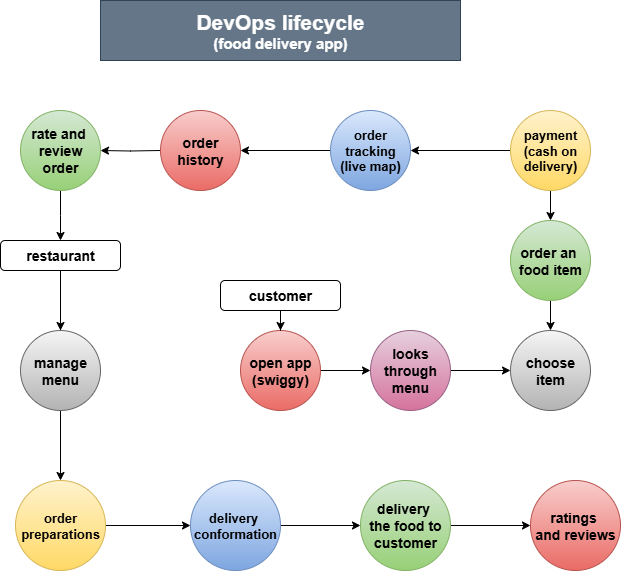

The diagram above was exported from draw.io. Its source (the exported page's mxGraphModel, read from the mxfile embedded in the PNG):
<mxGraphModel dx="1226" dy="661" grid="1" gridSize="10" guides="1" tooltips="1" connect="1" arrows="1" fold="1" page="1" pageScale="1" pageWidth="850" pageHeight="1100" math="0" shadow="0">
  <root>
    <mxCell id="0" />
    <mxCell id="1" parent="0" />
    <mxCell id="GLJWtG5f-pag0kyuQA6R-4" value="&lt;b&gt;&lt;font style=&quot;font-size: 21px;&quot;&gt;DevOps lifecycle&lt;/font&gt;&lt;/b&gt;&lt;div&gt;&lt;b&gt;&lt;font style=&quot;font-size: 15px;&quot;&gt;(food delivery app)&lt;/font&gt;&lt;/b&gt;&lt;/div&gt;" style="rounded=0;whiteSpace=wrap;html=1;fillColor=#647687;strokeColor=#314354;fontColor=#ffffff;" vertex="1" parent="1">
      <mxGeometry x="200" y="40" width="360" height="60" as="geometry" />
    </mxCell>
    <mxCell id="GLJWtG5f-pag0kyuQA6R-25" value="" style="edgeStyle=orthogonalEdgeStyle;rounded=0;orthogonalLoop=1;jettySize=auto;html=1;" edge="1" parent="1" source="GLJWtG5f-pag0kyuQA6R-5" target="GLJWtG5f-pag0kyuQA6R-23">
      <mxGeometry relative="1" as="geometry" />
    </mxCell>
    <mxCell id="GLJWtG5f-pag0kyuQA6R-5" value="&lt;b&gt;&lt;font style=&quot;font-size: 14px;&quot;&gt;order an&amp;nbsp;&lt;/font&gt;&lt;/b&gt;&lt;div&gt;&lt;b&gt;&lt;font style=&quot;font-size: 14px;&quot;&gt;food item&lt;/font&gt;&lt;/b&gt;&lt;/div&gt;" style="ellipse;whiteSpace=wrap;html=1;aspect=fixed;fillColor=#d5e8d4;gradientColor=#97d077;strokeColor=#82b366;" vertex="1" parent="1">
      <mxGeometry x="610" y="260" width="80" height="80" as="geometry" />
    </mxCell>
    <mxCell id="GLJWtG5f-pag0kyuQA6R-15" value="" style="edgeStyle=orthogonalEdgeStyle;rounded=0;orthogonalLoop=1;jettySize=auto;html=1;" edge="1" parent="1" source="GLJWtG5f-pag0kyuQA6R-6">
      <mxGeometry relative="1" as="geometry">
        <mxPoint x="340" y="190" as="targetPoint" />
      </mxGeometry>
    </mxCell>
    <mxCell id="GLJWtG5f-pag0kyuQA6R-6" value="&lt;span style=&quot;font-size: 13px;&quot;&gt;&lt;b&gt;order tracking&lt;/b&gt;&lt;/span&gt;&lt;div&gt;&lt;span style=&quot;font-size: 13px;&quot;&gt;&lt;b&gt;(live map)&lt;/b&gt;&lt;/span&gt;&lt;/div&gt;" style="ellipse;whiteSpace=wrap;html=1;aspect=fixed;fillColor=#dae8fc;gradientColor=#7ea6e0;strokeColor=#6c8ebf;" vertex="1" parent="1">
      <mxGeometry x="430" y="150" width="80" height="80" as="geometry" />
    </mxCell>
    <mxCell id="GLJWtG5f-pag0kyuQA6R-24" value="" style="edgeStyle=orthogonalEdgeStyle;rounded=0;orthogonalLoop=1;jettySize=auto;html=1;" edge="1" parent="1" source="GLJWtG5f-pag0kyuQA6R-8" target="GLJWtG5f-pag0kyuQA6R-23">
      <mxGeometry relative="1" as="geometry" />
    </mxCell>
    <mxCell id="GLJWtG5f-pag0kyuQA6R-8" value="&lt;b&gt;&lt;font style=&quot;font-size: 14px;&quot;&gt;looks through&lt;/font&gt;&lt;/b&gt;&lt;div&gt;&lt;b&gt;&lt;font style=&quot;font-size: 14px;&quot;&gt;menu&lt;/font&gt;&lt;/b&gt;&lt;/div&gt;" style="ellipse;whiteSpace=wrap;html=1;aspect=fixed;fillColor=#e6d0de;gradientColor=#d5739d;strokeColor=#996185;" vertex="1" parent="1">
      <mxGeometry x="470" y="370" width="80" height="80" as="geometry" />
    </mxCell>
    <mxCell id="GLJWtG5f-pag0kyuQA6R-22" value="" style="edgeStyle=orthogonalEdgeStyle;rounded=0;orthogonalLoop=1;jettySize=auto;html=1;" edge="1" parent="1" source="GLJWtG5f-pag0kyuQA6R-9" target="GLJWtG5f-pag0kyuQA6R-8">
      <mxGeometry relative="1" as="geometry" />
    </mxCell>
    <mxCell id="GLJWtG5f-pag0kyuQA6R-9" value="&lt;b&gt;&lt;font style=&quot;font-size: 14px;&quot;&gt;open app&lt;/font&gt;&lt;/b&gt;&lt;div&gt;&lt;b&gt;&lt;font style=&quot;font-size: 14px;&quot;&gt;(swiggy)&lt;/font&gt;&lt;/b&gt;&lt;/div&gt;" style="ellipse;whiteSpace=wrap;html=1;aspect=fixed;fillColor=#f8cecc;gradientColor=#ea6b66;strokeColor=#b85450;" vertex="1" parent="1">
      <mxGeometry x="340" y="370" width="80" height="80" as="geometry" />
    </mxCell>
    <mxCell id="GLJWtG5f-pag0kyuQA6R-31" value="" style="edgeStyle=orthogonalEdgeStyle;rounded=0;orthogonalLoop=1;jettySize=auto;html=1;" edge="1" parent="1">
      <mxGeometry relative="1" as="geometry">
        <mxPoint x="160" y="360" as="sourcePoint" />
        <mxPoint x="160" y="390" as="targetPoint" />
      </mxGeometry>
    </mxCell>
    <mxCell id="GLJWtG5f-pag0kyuQA6R-28" value="" style="edgeStyle=orthogonalEdgeStyle;rounded=0;orthogonalLoop=1;jettySize=auto;html=1;" edge="1" parent="1" target="GLJWtG5f-pag0kyuQA6R-27">
      <mxGeometry relative="1" as="geometry">
        <mxPoint x="260" y="190" as="sourcePoint" />
      </mxGeometry>
    </mxCell>
    <mxCell id="GLJWtG5f-pag0kyuQA6R-21" value="" style="edgeStyle=orthogonalEdgeStyle;rounded=0;orthogonalLoop=1;jettySize=auto;html=1;" edge="1" parent="1" source="GLJWtG5f-pag0kyuQA6R-19" target="GLJWtG5f-pag0kyuQA6R-5">
      <mxGeometry relative="1" as="geometry" />
    </mxCell>
    <mxCell id="GLJWtG5f-pag0kyuQA6R-45" value="" style="edgeStyle=orthogonalEdgeStyle;rounded=0;orthogonalLoop=1;jettySize=auto;html=1;" edge="1" parent="1" source="GLJWtG5f-pag0kyuQA6R-19" target="GLJWtG5f-pag0kyuQA6R-6">
      <mxGeometry relative="1" as="geometry" />
    </mxCell>
    <mxCell id="GLJWtG5f-pag0kyuQA6R-19" value="&lt;b&gt;&lt;font style=&quot;font-size: 13px;&quot;&gt;payment&lt;/font&gt;&lt;/b&gt;&lt;div&gt;&lt;b&gt;&lt;font style=&quot;font-size: 13px;&quot;&gt;(cash on delivery)&lt;/font&gt;&lt;/b&gt;&lt;/div&gt;" style="ellipse;whiteSpace=wrap;html=1;aspect=fixed;fillColor=#fff2cc;gradientColor=#ffd966;strokeColor=#d6b656;" vertex="1" parent="1">
      <mxGeometry x="610" y="150" width="80" height="80" as="geometry" />
    </mxCell>
    <mxCell id="GLJWtG5f-pag0kyuQA6R-23" value="&lt;b&gt;&lt;font style=&quot;font-size: 14px;&quot;&gt;choose&lt;/font&gt;&lt;/b&gt;&lt;div&gt;&lt;b&gt;&lt;font style=&quot;font-size: 14px;&quot;&gt;item&lt;/font&gt;&lt;/b&gt;&lt;/div&gt;" style="ellipse;whiteSpace=wrap;html=1;aspect=fixed;fillColor=#f5f5f5;gradientColor=#b3b3b3;strokeColor=#666666;" vertex="1" parent="1">
      <mxGeometry x="610" y="370" width="80" height="80" as="geometry" />
    </mxCell>
    <mxCell id="GLJWtG5f-pag0kyuQA6R-29" value="" style="edgeStyle=orthogonalEdgeStyle;rounded=0;orthogonalLoop=1;jettySize=auto;html=1;" edge="1" parent="1" source="GLJWtG5f-pag0kyuQA6R-27">
      <mxGeometry relative="1" as="geometry">
        <mxPoint x="160" y="280" as="targetPoint" />
      </mxGeometry>
    </mxCell>
    <mxCell id="GLJWtG5f-pag0kyuQA6R-27" value="&lt;b&gt;&lt;font style=&quot;font-size: 14px;&quot;&gt;rate and&amp;nbsp;&lt;/font&gt;&lt;/b&gt;&lt;div&gt;&lt;b&gt;&lt;font style=&quot;font-size: 14px;&quot;&gt;review order&lt;/font&gt;&lt;/b&gt;&lt;/div&gt;" style="ellipse;whiteSpace=wrap;html=1;aspect=fixed;fillColor=#d5e8d4;gradientColor=#97d077;strokeColor=#82b366;" vertex="1" parent="1">
      <mxGeometry x="120" y="150" width="80" height="80" as="geometry" />
    </mxCell>
    <mxCell id="GLJWtG5f-pag0kyuQA6R-50" value="&lt;b&gt;&lt;font style=&quot;font-size: 14px;&quot;&gt;order&lt;/font&gt;&lt;/b&gt;&lt;div&gt;&lt;b&gt;&lt;font style=&quot;font-size: 14px;&quot;&gt;history&lt;/font&gt;&lt;/b&gt;&lt;/div&gt;" style="ellipse;whiteSpace=wrap;html=1;aspect=fixed;fillColor=#f8cecc;gradientColor=#ea6b66;strokeColor=#b85450;" vertex="1" parent="1">
      <mxGeometry x="260" y="150" width="80" height="80" as="geometry" />
    </mxCell>
    <mxCell id="GLJWtG5f-pag0kyuQA6R-59" value="" style="edgeStyle=orthogonalEdgeStyle;rounded=0;orthogonalLoop=1;jettySize=auto;html=1;" edge="1" parent="1" source="GLJWtG5f-pag0kyuQA6R-51" target="GLJWtG5f-pag0kyuQA6R-58">
      <mxGeometry relative="1" as="geometry" />
    </mxCell>
    <mxCell id="GLJWtG5f-pag0kyuQA6R-51" value="&lt;b&gt;&lt;font style=&quot;font-size: 13px;&quot;&gt;order&lt;/font&gt;&lt;/b&gt;&lt;div&gt;&lt;b&gt;&lt;font style=&quot;font-size: 13px;&quot;&gt;preparations&lt;/font&gt;&lt;/b&gt;&lt;/div&gt;" style="ellipse;whiteSpace=wrap;html=1;aspect=fixed;fillColor=#fff2cc;gradientColor=#ffd966;strokeColor=#d6b656;" vertex="1" parent="1">
      <mxGeometry x="115" y="520" width="90" height="90" as="geometry" />
    </mxCell>
    <mxCell id="GLJWtG5f-pag0kyuQA6R-53" value="" style="edgeStyle=orthogonalEdgeStyle;rounded=0;orthogonalLoop=1;jettySize=auto;html=1;" edge="1" parent="1" source="GLJWtG5f-pag0kyuQA6R-52" target="GLJWtG5f-pag0kyuQA6R-51">
      <mxGeometry relative="1" as="geometry" />
    </mxCell>
    <mxCell id="GLJWtG5f-pag0kyuQA6R-52" value="&lt;b&gt;&lt;font style=&quot;font-size: 14px;&quot;&gt;manage&lt;/font&gt;&lt;/b&gt;&lt;div&gt;&lt;b&gt;&lt;font style=&quot;font-size: 14px;&quot;&gt;menu&lt;/font&gt;&lt;/b&gt;&lt;/div&gt;" style="ellipse;whiteSpace=wrap;html=1;aspect=fixed;fillColor=#f5f5f5;gradientColor=#b3b3b3;strokeColor=#666666;" vertex="1" parent="1">
      <mxGeometry x="120" y="370" width="80" height="80" as="geometry" />
    </mxCell>
    <mxCell id="GLJWtG5f-pag0kyuQA6R-55" value="" style="edgeStyle=orthogonalEdgeStyle;rounded=0;orthogonalLoop=1;jettySize=auto;html=1;" edge="1" parent="1" source="GLJWtG5f-pag0kyuQA6R-54" target="GLJWtG5f-pag0kyuQA6R-52">
      <mxGeometry relative="1" as="geometry" />
    </mxCell>
    <mxCell id="GLJWtG5f-pag0kyuQA6R-54" value="&lt;b&gt;&lt;font style=&quot;font-size: 14px;&quot;&gt;restaurant&lt;/font&gt;&lt;/b&gt;" style="rounded=1;whiteSpace=wrap;html=1;" vertex="1" parent="1">
      <mxGeometry x="100" y="280" width="120" height="30" as="geometry" />
    </mxCell>
    <mxCell id="GLJWtG5f-pag0kyuQA6R-57" value="" style="edgeStyle=orthogonalEdgeStyle;rounded=0;orthogonalLoop=1;jettySize=auto;html=1;" edge="1" parent="1" source="GLJWtG5f-pag0kyuQA6R-56" target="GLJWtG5f-pag0kyuQA6R-9">
      <mxGeometry relative="1" as="geometry" />
    </mxCell>
    <mxCell id="GLJWtG5f-pag0kyuQA6R-56" value="&lt;b&gt;&lt;font style=&quot;font-size: 14px;&quot;&gt;customer&lt;/font&gt;&lt;/b&gt;" style="rounded=1;whiteSpace=wrap;html=1;" vertex="1" parent="1">
      <mxGeometry x="320" y="320" width="120" height="30" as="geometry" />
    </mxCell>
    <mxCell id="GLJWtG5f-pag0kyuQA6R-61" value="" style="edgeStyle=orthogonalEdgeStyle;rounded=0;orthogonalLoop=1;jettySize=auto;html=1;" edge="1" parent="1" source="GLJWtG5f-pag0kyuQA6R-58" target="GLJWtG5f-pag0kyuQA6R-60">
      <mxGeometry relative="1" as="geometry" />
    </mxCell>
    <mxCell id="GLJWtG5f-pag0kyuQA6R-58" value="&lt;b&gt;&lt;font style=&quot;font-size: 13px;&quot;&gt;delivery&amp;nbsp;&lt;/font&gt;&lt;/b&gt;&lt;div&gt;&lt;b&gt;&lt;font style=&quot;font-size: 13px;&quot;&gt;conformation&lt;/font&gt;&lt;/b&gt;&lt;/div&gt;" style="ellipse;whiteSpace=wrap;html=1;aspect=fixed;fillColor=#dae8fc;gradientColor=#7ea6e0;strokeColor=#6c8ebf;" vertex="1" parent="1">
      <mxGeometry x="290" y="520" width="90" height="90" as="geometry" />
    </mxCell>
    <mxCell id="GLJWtG5f-pag0kyuQA6R-63" value="" style="edgeStyle=orthogonalEdgeStyle;rounded=0;orthogonalLoop=1;jettySize=auto;html=1;" edge="1" parent="1" source="GLJWtG5f-pag0kyuQA6R-60" target="GLJWtG5f-pag0kyuQA6R-62">
      <mxGeometry relative="1" as="geometry" />
    </mxCell>
    <mxCell id="GLJWtG5f-pag0kyuQA6R-60" value="&lt;b&gt;&lt;font style=&quot;font-size: 14px;&quot;&gt;delivery&amp;nbsp;&lt;/font&gt;&lt;/b&gt;&lt;div&gt;&lt;b&gt;&lt;font style=&quot;font-size: 14px;&quot;&gt;the food to&lt;/font&gt;&lt;/b&gt;&lt;/div&gt;&lt;div&gt;&lt;b&gt;&lt;font style=&quot;font-size: 14px;&quot;&gt;customer&lt;/font&gt;&lt;/b&gt;&lt;/div&gt;" style="ellipse;whiteSpace=wrap;html=1;aspect=fixed;fillColor=#d5e8d4;gradientColor=#97d077;strokeColor=#82b366;" vertex="1" parent="1">
      <mxGeometry x="460" y="520" width="90" height="90" as="geometry" />
    </mxCell>
    <mxCell id="GLJWtG5f-pag0kyuQA6R-62" value="&lt;b&gt;&lt;font style=&quot;font-size: 14px;&quot;&gt;ratings&amp;nbsp;&lt;/font&gt;&lt;/b&gt;&lt;div&gt;&lt;b&gt;&lt;font style=&quot;font-size: 14px;&quot;&gt;and reviews&lt;/font&gt;&lt;/b&gt;&lt;/div&gt;" style="ellipse;whiteSpace=wrap;html=1;aspect=fixed;fillColor=#f8cecc;gradientColor=#ea6b66;strokeColor=#b85450;" vertex="1" parent="1">
      <mxGeometry x="630" y="520" width="90" height="90" as="geometry" />
    </mxCell>
  </root>
</mxGraphModel>